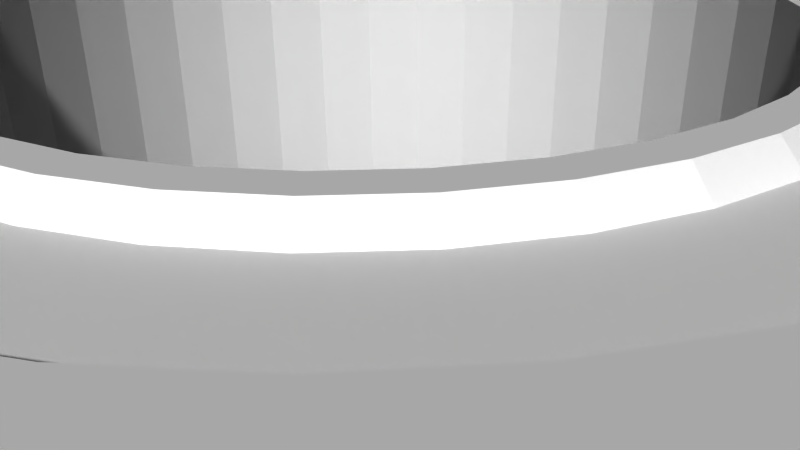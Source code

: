 # Source: 12146.blend  (saved by Blender 2.72.0; exported with 4.5.12 LTS)
import bpy
from mathutils import Matrix  # noqa: F401  (used for matrix-valued properties, if any)

bpy.ops.wm.read_factory_settings(use_empty=True)
scene = bpy.context.scene
scene.name = 'Scene'

# ---- collections
col_collection_1 = bpy.data.collections.new('Collection 1'); scene.collection.children.link(col_collection_1)

# ---- materials (node trees are filled in below, after node groups)
mat_material = bpy.data.materials.new('Material')
mat_material.alpha_threshold = 0.0
mat_material.use_transparent_shadow = False
mat_material.diffuse_color = (1.0, 1.0, 1.0, 1.0)
mat_material.specular_color = (0.902, 0.902, 0.902)
mat_material.roughness = 0.5

# ---- material node trees

# ---- world
world_world = bpy.data.worlds.new('World'); scene.world = world_world
world_world.color = (0.05088, 0.05088, 0.05088)
world_world.use_sun_shadow = False
world_world.sun_shadow_jitter_overblur = 0.0
world_world.cycles.sampling_method = 'MANUAL'
world_world.cycles.sample_map_resolution = 256

# ---- cameras
cam_camera = bpy.data.cameras.new('Camera')
cam_camera.clip_end = 100.0
cam_camera.lens = 35.0
cam_camera.sensor_width = 32.0
cam_camera.sensor_height = 18.0
cam_camera.ortho_scale = 7.314
cam_camera.dof.focus_distance = 0.0
cam_camera.dof.aperture_fstop = 128.0

# ---- meshes
me_rob_12146 = bpy.data.meshes.new('ROB-12146')
me_rob_12146.from_pydata([(-0.5833, -1.587, 7.598), (0.5833, -3.175, 7.598), (-0.5833, -3.175, 7.598), (-1.736, -3.175, 7.42), (-1.736, -1.587, 7.42), (-2.848, -3.175, 7.068), (-2.848, -1.587, 7.068), (-3.894, -3.175, 6.55), (-3.894, -1.587, 6.55), (-4.848, -3.175, 5.879), (-4.848, -1.587, 5.879), (-5.689, -3.175, 5.07), (-5.689, -1.587, 5.07), (-6.396, -3.175, 4.142), (-6.396, -1.587, 4.142), (-6.953, -3.175, 3.117), (-6.953, -1.587, 3.117), (-7.348, -3.175, 2.019), (-7.348, -1.587, 2.019), (-7.57, -3.175, 0.8739), (-7.57, -1.587, 0.8739), (-7.614, -3.175, -0.2919), (-7.614, -1.587, -0.2919), (-7.481, -3.175, -1.451), (-7.481, -1.587, -1.451), (-7.171, -3.175, -2.576), (-7.171, -1.587, -2.576), (-6.694, -3.175, -3.64), (-6.694, -1.587, -3.64), (-6.06, -3.175, -4.619), (-6.06, -1.587, -4.619), (-5.284, -3.175, -5.49), (-5.284, -1.587, -5.49), (-4.384, -3.175, -6.233), (-4.384, -1.587, -6.233), (-3.381, -3.175, -6.829), (-3.381, -1.587, -6.829), (-2.299, -3.175, -7.265), (-2.299, -1.587, -7.265), (-1.163, -3.175, -7.531), (-1.163, -1.587, -7.531), (0.0, -3.175, -7.62), (0.0, -1.587, -7.62), (1.163, -3.175, -7.531), (1.163, -1.587, -7.531), (2.299, -3.175, -7.265), (2.299, -1.587, -7.265), (3.381, -3.175, -6.829), (3.381, -1.587, -6.829), (4.384, -3.175, -6.233), (4.384, -1.587, -6.233), (5.284, -3.175, -5.49), (5.284, -1.587, -5.49), (6.06, -3.175, -4.619), (6.06, -1.587, -4.619), (6.694, -3.175, -3.64), (6.694, -1.587, -3.64), (7.171, -3.175, -2.576), (7.171, -1.587, -2.576), (7.481, -3.175, -1.451), (7.481, -1.587, -1.451), (7.614, -3.175, -0.2919), (7.614, -1.587, -0.2919), (7.57, -3.175, 0.8739), (7.57, -1.587, 0.8739), (7.348, -3.175, 2.019), (7.348, -1.587, 2.019), (6.953, -3.175, 3.117), (6.953, -1.587, 3.117), (6.396, -3.175, 4.142), (6.396, -1.587, 4.142), (5.689, -3.175, 5.07), (5.689, -1.587, 5.07), (4.848, -3.175, 5.879), (4.848, -1.587, 5.879), (3.894, -3.175, 6.55), (3.894, -1.587, 6.55), (2.848, -3.175, 7.068), (2.848, -1.587, 7.068), (1.736, -3.175, 7.42), (1.736, -1.587, 7.42), (0.5833, -1.587, 7.598), (16.76, 3.175, 10.43), (16.76, 3.175, 16.51), (14.93, 3.175, 10.41), (7.62, 3.175, 16.51), (14.69, 3.175, 10.35), (14.46, 3.175, 10.25), (-16.76, 3.175, -10.43), (-16.76, 3.175, -16.51), (-14.93, 3.175, -10.41), (-7.62, 3.175, -16.51), (-14.69, 3.175, -10.35), (-14.46, 3.175, -10.25), (-7.6, 3.175, -14.7), (-14.05, 3.175, -9.962), (-14.24, 3.175, -10.12), (3.444, 3.175, 7.151), (2.34, 3.175, 7.585), (-6.753, 3.175, 13.53), (1.183, 3.175, 7.849), (0.0, 3.175, 7.938), (-6.281, 3.175, -13.38), (-6.523, 3.175, -13.44), (-13.76, 3.175, -9.56), (-6.753, 3.175, -13.53), (-6.966, 3.175, -13.66), (16.76, 3.175, -10.43), (16.76, 3.175, -16.51), (14.93, 3.175, -10.41), (-16.76, 3.175, 10.43), (-16.76, 3.175, 16.51), (-14.93, 3.175, 10.41), (-13.61, 3.175, 9.088), (-7.155, 3.175, 13.83), (-6.966, 3.175, 13.66), (13.61, 3.175, 9.088), (6.523, 3.175, 13.44), (6.753, 3.175, 13.53), (-7.155, 3.175, -13.83), (-7.317, 3.175, -14.01), (-13.89, 3.175, -9.772), (-7.447, 3.175, -14.23), (-7.542, 3.175, -14.46), (6.966, 3.175, 13.66), (7.155, 3.175, 13.83), (13.67, 3.175, 9.33), (7.317, 3.175, 14.01), (13.76, 3.175, 9.56), (13.89, 3.175, 9.772), (7.447, 3.175, 14.23), (14.05, 3.175, 9.962), (7.542, 3.175, 14.46), (7.6, 3.175, 14.7), (14.24, 3.175, 10.12), (7.915, 3.175, 0.5932), (6.281, 3.175, 13.38), (14.69, 3.175, -10.35), (7.62, 3.175, -16.51), (14.46, 3.175, -10.25), (7.6, 3.175, -14.7), (-7.62, 3.175, 16.51), (-7.6, 3.175, 14.7), (-7.542, 3.175, 14.46), (-14.69, 3.175, 10.35), (-14.46, 3.175, 10.25), (4.471, 3.175, 6.558), (-6.523, 3.175, 13.44), (-6.281, 3.175, 13.38), (13.89, 3.175, -9.772), (14.05, 3.175, -9.962), (14.24, 3.175, -10.12), (-1.183, 3.175, 7.849), (-4.471, 3.175, -6.558), (-3.444, 3.175, -7.151), (-13.61, 3.175, -9.088), (-13.67, 3.175, 9.33), (-13.76, 3.175, 9.56), (-7.317, 3.175, 14.01), (-7.447, 3.175, 14.23), (7.542, 3.175, -14.46), (7.447, 3.175, -14.23), (13.76, 3.175, -9.56), (7.317, 3.175, -14.01), (13.67, 3.175, -9.33), (7.155, 3.175, -13.83), (13.61, 3.175, -9.088), (-2.34, 3.175, 7.585), (-3.444, 3.175, 7.151), (-4.471, 3.175, 6.558), (-5.399, 3.175, -5.819), (-13.89, 3.175, 9.772), (-14.05, 3.175, 9.962), (-14.24, 3.175, 10.12), (7.915, 3.175, -0.5932), (7.738, 3.175, 1.766), (7.389, 3.175, 2.9), (6.874, 3.175, 3.969), (6.206, 3.175, 4.949), (5.399, 3.175, 5.819), (6.966, 3.175, -13.66), (6.753, 3.175, -13.53), (6.523, 3.175, -13.44), (7.738, 3.175, -1.766), (-5.399, 3.175, 5.819), (-6.206, 3.175, 4.949), (-6.874, 3.175, 3.969), (-7.389, 3.175, 2.9), (-7.738, 3.175, 1.766), (-7.915, 3.175, 0.5932), (-7.915, 3.175, -0.5932), (-7.738, 3.175, -1.766), (-7.389, 3.175, -2.9), (-6.874, 3.175, -3.969), (-6.206, 3.175, -4.949), (-2.34, 3.175, -7.585), (-1.183, 3.175, -7.849), (6.281, 3.175, -13.38), (2.34, 3.175, -7.585), (3.444, 3.175, -7.151), (-6.033, 3.175, 13.36), (0.0, 3.175, -7.938), (1.183, 3.175, -7.849), (4.471, 3.175, -6.558), (5.399, 3.175, -5.819), (6.206, 3.175, -4.949), (-13.67, 3.175, -9.33), (6.874, 3.175, -3.969), (7.389, 3.175, -2.9), (16.76, -3.175, 10.43), (16.76, -3.175, 16.51), (-16.76, -3.175, -10.43), (-16.76, -3.175, -16.51), (-6.523, -3.175, 13.44), (-13.61, -3.175, 9.088), (14.24, -3.175, 10.12), (14.46, -3.175, 10.25), (7.62, -3.175, 16.51), (14.69, -3.175, 10.35), (14.93, -3.175, 10.41), (7.542, -3.175, 14.46), (7.447, -3.175, 14.23), (14.05, -3.175, 9.962), (7.6, -3.175, 14.7), (7.155, -3.175, 13.83), (6.966, -3.175, 13.66), (13.61, -3.175, -9.088), (13.61, -3.175, 9.088), (7.317, -3.175, 14.01), (16.76, -3.175, -10.43), (16.76, -3.175, -16.51), (14.93, -3.175, -10.41), (7.62, -3.175, -16.51), (-13.67, -3.175, -9.33), (-7.447, -3.175, -14.23), (-14.05, -3.175, -9.962), (-7.542, -3.175, -14.46), (-7.6, -3.175, -14.7), (-14.24, -3.175, -10.12), (-7.62, -3.175, -16.51), (-14.46, -3.175, -10.25), (-14.69, -3.175, -10.35), (-14.93, -3.175, -10.41), (-6.753, -3.175, 13.53), (-6.966, -3.175, 13.66), (-7.155, -3.175, 13.83), (-13.76, -3.175, -9.56), (-7.317, -3.175, -14.01), (-7.155, -3.175, -13.83), (13.67, -3.175, 9.33), (13.76, -3.175, 9.56), (13.89, -3.175, 9.772), (-13.89, -3.175, -9.772), (-7.542, -3.175, 14.46), (-7.6, -3.175, 14.7), (-16.76, -3.175, 16.51), (-7.62, -3.175, 16.51), (-6.966, -3.175, -13.66), (14.69, -3.175, -10.35), (14.46, -3.175, -10.25), (7.6, -3.175, -14.7), (-16.76, -3.175, 10.43), (-14.93, -3.175, 10.41), (-14.69, -3.175, 10.35), (-14.46, -3.175, 10.25), (-13.61, -3.175, -9.088), (14.24, -3.175, -10.12), (14.05, -3.175, -9.962), (7.542, -3.175, -14.46), (13.89, -3.175, -9.772), (7.447, -3.175, -14.23), (7.317, -3.175, -14.01), (13.76, -3.175, -9.56), (13.67, -3.175, -9.33), (-6.753, -3.175, -13.53), (-14.24, -3.175, 10.12), (-14.05, -3.175, 9.962), (-7.447, -3.175, 14.23), (-13.89, -3.175, 9.772), (-7.317, -3.175, 14.01), (-13.76, -3.175, 9.56), (-13.67, -3.175, 9.33), (6.523, -3.175, -13.44), (6.281, -3.175, -13.38), (6.753, -3.175, -13.53), (6.966, -3.175, -13.66), (7.155, -3.175, -13.83), (6.753, -3.175, 13.53), (6.523, -3.175, 13.44), (6.281, -3.175, 13.38), (-6.523, -3.175, -13.44), (-6.281, -3.175, -13.38), (-6.281, -3.175, 13.38), (16.76, -0.5839, -15.12), (16.76, -0.8547, -15.0), (16.76, 0.5839, -15.12), (16.76, 0.2962, -15.2), (16.76, 0.0, -15.22), (16.76, -0.2962, -15.2), (16.76, -1.101, -14.83), (16.76, -1.316, -14.63), (16.76, -1.492, -14.39), (16.76, -1.751, -13.54), (16.76, -1.738, -13.25), (16.76, -1.626, -14.12), (16.76, -1.713, -13.84), (16.76, 1.316, -14.63), (16.76, 1.101, -14.83), (16.76, 0.8547, -15.0), (16.76, -1.676, -12.96), (16.76, -1.565, -12.68), (16.76, -1.409, -12.43), (16.76, -1.213, -12.21), (16.76, -0.9814, -12.02), (16.76, -0.7219, -11.87), (16.76, 0.4416, -11.77), (16.76, 0.7219, -11.87), (16.76, 0.9814, -12.02), (16.76, -0.4416, -11.77), (16.76, -0.1486, -11.72), (16.76, 0.1486, -11.72), (16.76, 1.213, -12.21), (16.76, 1.409, -12.43), (16.76, 1.565, -12.68), (16.76, 1.676, -12.96), (16.76, 1.738, -13.25), (16.76, 1.751, -13.54), (16.76, 1.713, -13.84), (16.76, 1.626, -14.12), (16.76, 1.492, -14.39), (-16.76, -0.5839, -11.82), (-16.76, -0.8547, -11.94), (-16.76, 0.5839, -11.82), (-16.76, 0.2962, -11.74), (-16.76, 0.0, -11.72), (-16.76, -0.2962, -11.74), (-16.76, -1.101, -12.11), (-16.76, -1.316, -12.31), (-16.76, -1.492, -12.55), (-16.76, -1.751, -13.4), (-16.76, -1.738, -13.69), (-16.76, -1.626, -12.82), (-16.76, -1.713, -13.1), (-16.76, 1.316, -12.31), (-16.76, 1.101, -12.11), (-16.76, 0.8547, -11.94), (-16.76, -1.676, -13.98), (-16.76, -1.565, -14.26), (-16.76, -1.409, -14.51), (-16.76, -1.213, -14.74), (-16.76, -0.9814, -14.92), (-16.76, -0.7219, -15.07), (-16.76, 0.4416, -15.17), (-16.76, 0.7219, -15.07), (-16.76, 0.9814, -14.92), (-16.76, -0.4416, -15.17), (-16.76, -0.1486, -15.22), (-16.76, 0.1486, -15.22), (-16.76, 1.213, -14.74), (-16.76, 1.409, -14.51), (-16.76, 1.565, -14.26), (-16.76, 1.676, -13.98), (-16.76, 1.738, -13.69), (-16.76, 1.751, -13.4), (-16.76, 1.713, -13.1), (-16.76, 1.626, -12.82), (-16.76, 1.492, -12.55), (-16.76, -0.5839, 15.12), (-16.76, -0.8547, 15.0), (-16.76, 0.5839, 15.12), (-16.76, 0.2962, 15.2), (-16.76, 0.0, 15.22), (-16.76, -0.2962, 15.2), (-16.76, -1.101, 14.83), (-16.76, -1.316, 14.63), (-16.76, -1.492, 14.39), (-16.76, -1.751, 13.54), (-16.76, -1.738, 13.25), (-16.76, -1.626, 14.12), (-16.76, -1.713, 13.84), (-16.76, 1.316, 14.63), (-16.76, 1.101, 14.83), (-16.76, 0.8547, 15.0), (-16.76, -1.676, 12.96), (-16.76, -1.565, 12.68), (-16.76, -1.409, 12.43), (-16.76, -1.213, 12.21), (-16.76, -0.9814, 12.02), (-16.76, -0.7219, 11.87), (-16.76, 0.4416, 11.77), (-16.76, 0.7219, 11.87), (-16.76, 0.9814, 12.02), (-16.76, -0.4416, 11.77), (-16.76, -0.1486, 11.72), (-16.76, 0.1486, 11.72), (-16.76, 1.213, 12.21), (-16.76, 1.409, 12.43), (-16.76, 1.565, 12.68), (-16.76, 1.676, 12.96), (-16.76, 1.738, 13.25), (-16.76, 1.751, 13.54), (-16.76, 1.713, 13.84), (-16.76, 1.626, 14.12), (-16.76, 1.492, 14.39), (16.76, -0.5839, 11.82), (16.76, -0.8547, 11.94), (16.76, 0.5839, 11.82), (16.76, 0.2962, 11.74), (16.76, 0.0, 11.72), (16.76, -0.2962, 11.74), (16.76, -1.101, 12.11), (16.76, -1.316, 12.31), (16.76, -1.492, 12.55), (16.76, -1.751, 13.4), (16.76, -1.738, 13.69), (16.76, -1.626, 12.82), (16.76, -1.713, 13.1), (16.76, 1.316, 12.31), (16.76, 1.101, 12.11), (16.76, 0.8547, 11.94), (16.76, -1.676, 13.98), (16.76, -1.565, 14.26), (16.76, -1.409, 14.51), (16.76, -1.213, 14.74), (16.76, -0.9814, 14.92), (16.76, -0.7219, 15.07), (16.76, 0.4416, 15.17), (16.76, 0.7219, 15.07), (16.76, 0.9814, 14.92), (16.76, -0.4416, 15.17), (16.76, -0.1486, 15.22), (16.76, 0.1486, 15.22), (16.76, 1.213, 14.74), (16.76, 1.409, 14.51), (16.76, 1.565, 14.26), (16.76, 1.676, 13.98), (16.76, 1.738, 13.69), (16.76, 1.751, 13.4), (16.76, 1.713, 13.1), (16.76, 1.626, 12.82), (16.76, 1.492, 12.55), (-1.183, 3.172, 7.849), (0.0, 3.172, 7.938), (1.183, 3.172, 7.849), (2.34, 3.172, 7.585), (3.444, 3.172, 7.151), (4.471, 3.172, 6.558), (5.399, 3.172, 5.819), (6.206, 3.172, 4.949), (6.874, 3.172, 3.969), (7.389, 3.172, 2.9), (7.738, 3.172, 1.766), (7.915, 3.172, 0.5932), (7.915, 3.172, -0.5932), (7.738, 3.172, -1.766), (7.389, 3.172, -2.9), (6.874, 3.172, -3.969), (6.206, 3.172, -4.949), (5.399, 3.172, -5.819), (4.471, 3.172, -6.558), (3.444, 3.172, -7.151), (2.34, 3.172, -7.585), (1.183, 3.172, -7.849), (0.0, 3.172, -7.938), (-1.183, 3.172, -7.849), (-2.34, 3.172, -7.585), (-3.444, 3.172, -7.151), (-4.471, 3.172, -6.558), (-5.399, 3.172, -5.819), (-6.206, 3.172, -4.949), (-6.874, 3.172, -3.969), (-7.389, 3.172, -2.9), (-7.738, 3.172, -1.766), (-7.915, 3.172, -0.5932), (-7.915, 3.172, 0.5932), (-7.738, 3.172, 1.766), (-7.389, 3.172, 2.9), (-6.874, 3.172, 3.969), (-6.206, 3.172, 4.949), (-5.399, 3.172, 5.819), (-4.471, 3.172, 6.558), (-3.444, 3.172, 7.151), (-2.34, 3.172, 7.585), (5.696, 3.172, 3.932), (6.253, 3.172, 2.967), (6.648, 3.172, 1.926), (6.871, 3.172, 0.8343), (6.916, 3.172, -0.2787), (6.782, 3.172, -1.384), (6.472, 3.172, -2.454), (5.994, 3.172, -3.461), (5.361, 3.172, -4.377), (4.59, 3.172, -5.181), (3.699, 3.172, -5.85), (2.713, 3.172, -6.368), (1.656, 3.172, -6.72), (0.5569, 3.172, -6.899), (-6.253, 3.172, 2.967), (-5.696, 3.172, 3.932), (-4.992, 3.172, 4.795), (-4.158, 3.172, 5.533), (-3.217, 3.172, 6.129), (-2.192, 3.172, 6.565), (-1.11, 3.172, 6.832), (0.0, 3.172, 6.921), (1.11, 3.172, 6.832), (2.192, 3.172, 6.565), (3.217, 3.172, 6.129), (4.158, 3.172, 5.533), (4.992, 3.172, 4.795), (-0.5569, 3.172, -6.899), (-1.656, 3.172, -6.72), (-2.713, 3.172, -6.368), (-3.699, 3.172, -5.85), (-4.59, 3.172, -5.181), (-5.361, 3.172, -4.377), (-5.994, 3.172, -3.461), (-6.472, 3.172, -2.454), (-6.782, 3.172, -1.384), (-6.916, 3.172, -0.2787), (-6.871, 3.172, 0.8343), (-6.648, 3.172, 1.926), (6.916, -1.587, 0.2787), (6.782, -1.587, 1.384), (6.472, -1.587, 2.454), (5.994, -1.587, 3.461), (5.361, -1.587, 4.377), (4.59, -1.587, 5.181), (3.699, -1.587, 5.85), (2.713, -1.587, 6.368), (1.656, -1.587, 6.72), (0.5569, -1.587, 6.899), (-0.5569, -1.587, 6.899), (-1.656, -1.587, 6.72), (-2.713, -1.587, 6.368), (-3.699, -1.587, 5.85), (-4.59, -1.587, 5.181), (-5.361, -1.587, 4.377), (-5.994, -1.587, 3.461), (-6.472, -1.587, 2.454), (-6.782, -1.587, 1.384), (-6.916, -1.587, 0.2787), (-6.871, -1.587, -0.8343), (-6.648, -1.587, -1.926), (-6.253, -1.587, -2.967), (-5.696, -1.587, -3.932), (-4.992, -1.587, -4.795), (-4.158, -1.587, -5.533), (-3.217, -1.587, -6.129), (-2.192, -1.587, -6.565), (-1.11, -1.587, -6.832), (0.0, -1.587, -6.922), (1.11, -1.587, -6.832), (2.192, -1.587, -6.565), (3.217, -1.587, -6.129), (4.158, -1.587, -5.533), (4.992, -1.587, -4.795), (5.696, -1.587, -3.932), (6.253, -1.587, -2.967), (6.648, -1.587, -1.926), (6.871, -1.587, -0.8343), (-2.111, -1.333, -6.324), (-3.099, -1.333, -5.904), (-4.005, -1.333, -5.33), (-4.809, -1.333, -4.619), (-5.487, -1.333, -3.788), (-6.024, -1.333, -2.858), (-6.404, -1.333, -1.855), (-6.619, -1.333, -0.8037), (-6.662, -1.333, 0.2685), (-6.533, -1.333, 1.334), (-6.234, -1.333, 2.364), (-5.774, -1.333, 3.334), (-5.165, -1.333, 4.217), (-4.421, -1.333, 4.991), (-3.564, -1.333, 5.635), (-2.613, -1.333, 6.134), (-1.596, -1.333, 6.474), (-0.5365, -1.333, 6.646), (0.0, -1.333, 6.668), (0.5365, -1.333, 6.646), (1.596, -1.333, 6.474), (2.613, -1.333, 6.134), (3.564, -1.333, 5.635), (4.421, -1.333, 4.991), (5.165, -1.333, 4.217), (5.774, -1.333, 3.334), (6.234, -1.333, 2.364), (6.533, -1.333, 1.334), (6.662, -1.333, 0.2685), (6.619, -1.333, -0.8037), (6.404, -1.333, -1.855), (6.024, -1.333, -2.858), (5.487, -1.333, -3.788), (4.809, -1.333, -4.619), (4.005, -1.333, -5.33), (3.099, -1.333, -5.904), (2.111, -1.333, -6.324), (1.07, -1.333, -6.581), (0.0, -1.333, -6.668), (-1.07, -1.333, -6.581), (1.07, 2.918, 6.581), (2.111, 2.918, 6.324), (3.099, 2.918, 5.904), (4.005, 2.918, 5.33), (4.809, 2.918, 4.619), (5.487, 2.918, 3.788), (6.024, 2.918, 2.858), (6.404, 2.918, 1.855), (6.619, 2.918, 0.8037), (6.662, 2.918, -0.2685), (6.533, 2.918, -1.334), (6.234, 2.918, -2.364), (5.774, 2.918, -3.334), (5.165, 2.918, -4.217), (4.421, 2.918, -4.991), (3.564, 2.918, -5.635), (2.613, 2.918, -6.134), (1.596, 2.918, -6.474), (0.5365, 2.918, -6.646), (-0.5365, 2.918, -6.646), (-1.596, 2.918, -6.474), (-2.613, 2.918, -6.134), (-3.564, 2.918, -5.635), (-4.421, 2.918, -4.991), (-5.165, 2.918, -4.217), (-5.774, 2.918, -3.334), (-6.234, 2.918, -2.364), (-6.533, 2.918, -1.334), (-6.662, 2.918, -0.2685), (-6.619, 2.918, 0.8037), (-6.404, 2.918, 1.855), (-6.024, 2.918, 2.858), (-5.487, 2.918, 3.788), (-4.809, 2.918, 4.619), (-4.005, 2.918, 5.33), (-3.099, 2.918, 5.904), (-2.111, 2.918, 6.324), (-1.07, 2.918, 6.581), (0.0, 2.918, 6.668), (-2.165, -1.336, 6.306), (-1.097, -1.336, 6.577), (-3.173, -1.336, 5.864), (-4.095, -1.336, 5.262), (-4.905, -1.336, 4.516), (-5.582, -1.336, 3.647), (-6.106, -1.336, 2.678), (-6.463, -1.336, 1.637), (-6.645, -1.336, 0.5506), (-6.645, -1.336, -0.5506), (-6.463, -1.336, -1.637), (-6.106, -1.336, -2.678), (-5.582, -1.336, -3.647), (-4.905, -1.336, -4.516), (-4.095, -1.336, -5.262), (-3.173, -1.336, -5.864), (-2.165, -1.336, -6.306), (-1.097, -1.336, -6.577), (0.0, -1.336, -6.668), (1.097, -1.336, -6.577), (3.173, -1.336, -5.864), (2.165, -1.336, -6.306), (4.905, -1.336, -4.516), (4.095, -1.336, -5.262), (6.106, -1.336, -2.678), (5.582, -1.336, -3.647), (6.645, -1.336, -0.5506), (6.463, -1.336, -1.637), (6.463, -1.336, 1.637), (6.645, -1.336, 0.5506), (5.582, -1.336, 3.647), (6.106, -1.336, 2.678), (4.095, -1.336, 5.262), (4.905, -1.336, 4.516), (2.165, -1.336, 6.306), (3.173, -1.336, 5.864), (1.097, -1.336, 6.577), (0.0, -1.336, 6.668), (-0.4577, -1.336, -5.378), (0.4577, -1.336, -5.378), (1.36, -1.336, -5.223), (2.223, -1.336, -4.918), (3.022, -1.336, -4.472), (3.735, -1.336, -3.897), (4.34, -1.336, -3.21), (4.82, -1.336, -2.43), (5.161, -1.336, -1.581), (5.354, -1.336, -0.6856), (5.393, -1.336, 0.2291), (5.276, -1.336, 1.137), (5.008, -1.336, 2.012), (4.596, -1.336, 2.83), (4.052, -1.336, 3.566), (3.391, -1.336, 4.199), (2.632, -1.336, 4.712), (1.798, -1.336, 5.089), (0.9122, -1.336, 5.32), (0.0, -1.336, 5.398), (-0.9122, -1.336, 5.32), (-1.798, -1.336, 5.089), (-2.632, -1.336, 4.712), (-3.391, -1.336, 4.199), (-4.052, -1.336, 3.566), (-4.596, -1.336, 2.83), (-5.008, -1.336, 2.012), (-5.276, -1.336, 1.137), (-5.393, -1.336, 0.2291), (-5.354, -1.336, -0.6856), (-5.161, -1.336, -1.581), (-4.82, -1.336, -2.43), (-4.34, -1.336, -3.21), (-3.735, -1.336, -3.897), (-3.022, -1.336, -4.472), (-2.223, -1.336, -4.918), (-1.36, -1.336, -5.223), (0.0, 2.918, -5.398), (-0.9122, 2.918, -5.32), (-1.798, 2.918, -5.089), (-2.632, 2.918, -4.712), (-3.391, 2.918, -4.199), (-4.052, 2.918, -3.566), (-4.596, 2.918, -2.83), (-5.008, 2.918, -2.012), (-5.276, 2.918, -1.137), (-5.393, 2.918, -0.2291), (-5.354, 2.918, 0.6856), (-5.161, 2.918, 1.581), (-4.82, 2.918, 2.43), (-4.34, 2.918, 3.21), (-3.735, 2.918, 3.897), (-3.022, 2.918, 4.472), (-2.223, 2.918, 4.918), (-1.36, 2.918, 5.223), (-0.4577, 2.918, 5.378), (0.4577, 2.918, 5.378), (1.36, 2.918, 5.223), (2.223, 2.918, 4.918), (3.022, 2.918, 4.472), (3.735, 2.918, 3.897), (4.34, 2.918, 3.21), (4.82, 2.918, 2.43), (5.161, 2.918, 1.581), (5.354, 2.918, 0.6856), (5.393, 2.918, -0.2291), (5.276, 2.918, -1.137), (5.008, 2.918, -2.012), (4.596, 2.918, -2.83), (4.052, 2.918, -3.566), (3.391, 2.918, -4.199), (2.632, 2.918, -4.712), (1.798, 2.918, -5.089), (0.9122, 2.918, -5.32), (0.0, -1.333, 5.398), (0.9122, -1.333, 5.32), (1.798, -1.333, 5.089), (2.632, -1.333, 4.712), (3.391, -1.333, 4.199), (4.052, -1.333, 3.566), (4.596, -1.333, 2.83), (5.008, -1.333, 2.012), (5.276, -1.333, 1.137), (5.393, -1.333, 0.2291), (5.354, -1.333, -0.6856), (5.161, -1.333, -1.581), (4.82, -1.333, -2.43), (4.34, -1.333, -3.21), (3.735, -1.333, -3.897), (3.022, -1.333, -4.472), (2.223, -1.333, -4.918), (1.36, -1.333, -5.223), (0.4577, -1.333, -5.378), (-0.4577, -1.333, -5.378), (-1.36, -1.333, -5.223), (-2.223, -1.333, -4.918), (-3.022, -1.333, -4.472), (-3.735, -1.333, -3.897), (-4.34, -1.333, -3.21), (-4.82, -1.333, -2.43), (-5.161, -1.333, -1.581), (-5.354, -1.333, -0.6856), (-5.393, -1.333, 0.2291), (-5.276, -1.333, 1.137), (-5.008, -1.333, 2.012), (-4.596, -1.333, 2.83), (-4.052, -1.333, 3.566), (-3.391, -1.333, 4.199), (-2.632, -1.333, 4.712), (-1.798, -1.333, 5.089), (-0.9122, -1.333, 5.32), (2.992, 3.172, -3.705), (3.231, 3.172, -4.002), (2.323, 3.172, -4.158), (2.508, 3.172, -4.49), (1.587, 3.172, -4.49), (1.714, 3.172, -4.85), (0.8049, 3.172, -4.694), (0.8693, 3.172, -5.07), (0.0, 3.172, -4.763), (0.0, 3.172, -5.143), (-0.8049, 3.172, -4.694), (-0.8693, 3.172, -5.07), (-1.587, 3.172, -4.49), (-1.714, 3.172, -4.85), (-2.323, 3.172, -4.158), (-2.508, 3.172, -4.49), (-2.992, 3.172, -3.705), (-3.231, 3.172, -4.002), (-3.575, 3.172, -3.146), (-3.861, 3.172, -3.398), (-4.055, 3.172, -2.497), (-4.38, 3.172, -2.697), (-4.419, 3.172, -1.776), (-4.773, 3.172, -1.918), (-4.656, 3.172, -1.003), (-5.028, 3.172, -1.084), (-4.758, 3.172, -0.2021), (-5.139, 3.172, -0.2183), (-4.724, 3.172, 0.6049), (-5.102, 3.172, 0.6533), (-4.554, 3.172, 1.395), (-4.918, 3.172, 1.506), (-4.253, 3.172, 2.144), (-4.593, 3.172, 2.316), (-3.829, 3.172, 2.832), (-4.135, 3.172, 3.058), (-3.295, 3.172, 3.438), (-3.559, 3.172, 3.713), (-2.667, 3.172, 3.946), (-2.88, 3.172, 4.261), (-1.962, 3.172, 4.34), (-2.119, 3.172, 4.687), (-1.2, 3.172, 4.609), (-1.296, 3.172, 4.978), (-0.4039, 3.172, 4.745), (-0.4362, 3.172, 5.125), (0.4039, 3.172, 4.745), (0.4362, 3.172, 5.125), (1.2, 3.172, 4.609), (1.296, 3.172, 4.978), (1.962, 3.172, 4.34), (2.119, 3.172, 4.687), (2.667, 3.172, 3.946), (2.88, 3.172, 4.261), (3.295, 3.172, 3.438), (3.559, 3.172, 3.713), (3.829, 3.172, 2.832), (4.135, 3.172, 3.058), (4.253, 3.172, 2.144), (4.593, 3.172, 2.316), (4.554, 3.172, 1.395), (4.918, 3.172, 1.506), (4.724, 3.172, 0.6049), (5.102, 3.172, 0.6533), (4.758, 3.172, -0.2021), (5.139, 3.172, -0.2183), (4.656, 3.172, -1.003), (5.028, 3.172, -1.084), (4.419, 3.172, -1.776), (4.773, 3.172, -1.918), (4.055, 3.172, -2.497), (4.38, 3.172, -2.697), (3.575, 3.172, -3.146), (3.861, 3.172, -3.398), (-4.918, -1.587, -1.506), (-4.593, -1.587, -2.316), (-4.055, -1.587, -2.497), (0.8693, -1.587, 5.07), (1.2, -1.587, 4.609), (1.714, -1.587, 4.85), (1.962, -1.587, 4.34), (2.508, -1.587, 4.49), (2.667, -1.587, 3.946), (3.231, -1.587, 4.002), (3.295, -1.587, 3.438), (-3.575, -1.587, -3.146), (-4.135, -1.587, -3.058), (-2.992, -1.587, -3.705), (-3.559, -1.587, -3.713), (-2.323, -1.587, -4.158), (-2.88, -1.587, -4.261), (-1.587, -1.587, -4.49), (-2.119, -1.587, -4.687), (-0.8049, -1.587, -4.694), (-1.296, -1.587, -4.978), (0.0, -1.587, -4.763), (-0.4362, -1.587, -5.125), (0.8049, -1.587, -4.694), (0.4362, -1.587, -5.125), (1.587, -1.587, -4.49), (1.296, -1.587, -4.978), (2.323, -1.587, -4.158), (2.119, -1.587, -4.687), (2.992, -1.587, -3.705), (2.88, -1.587, -4.261), (3.575, -1.587, -3.146), (3.559, -1.587, -3.713), (4.055, -1.587, -2.497), (4.135, -1.587, -3.058), (4.419, -1.587, -1.776), (4.593, -1.587, -2.316), (4.656, -1.587, -1.003), (4.918, -1.587, -1.506), (4.758, -1.587, -0.2021), (5.102, -1.587, -0.6533), (4.724, -1.587, 0.6049), (5.139, -1.587, 0.2183), (4.554, -1.587, 1.395), (5.028, -1.587, 1.084), (4.253, -1.587, 2.144), (4.773, -1.587, 1.918), (3.829, -1.587, 2.832), (4.38, -1.587, 2.697), (3.861, -1.587, 3.398), (-4.419, -1.587, -1.776), (-4.656, -1.587, -1.003), (-5.102, -1.587, -0.6533), (-4.758, -1.587, -0.2021), (-5.139, -1.587, 0.2183), (-4.724, -1.587, 0.6049), (-5.028, -1.587, 1.084), (-4.554, -1.587, 1.395), (-4.773, -1.587, 1.918), (-4.253, -1.587, 2.144), (-4.38, -1.587, 2.697), (-3.829, -1.587, 2.832), (-3.861, -1.587, 3.398), (-3.295, -1.587, 3.438), (-3.231, -1.587, 4.002), (-2.667, -1.587, 3.946), (-2.508, -1.587, 4.49), (-1.962, -1.587, 4.34), (-1.714, -1.587, 4.85), (-1.2, -1.587, 4.609), (-0.8693, -1.587, 5.07), (-0.4039, -1.587, 4.745), (0.0, -1.587, 5.143), (0.4039, -1.587, 4.745), (-8.001, 0.0, 13.47), (-8.814, 0.4506, 14.75), (-8.814, 0.6596, 14.65), (-8.814, 0.2286, 14.8), (-8.814, 0.0, 14.82), (-8.814, 1.015, 14.36), (-8.814, 1.152, 14.18), (-8.814, 0.8497, 14.52), (-8.814, 1.322, 13.76), (-8.814, 1.351, 13.53), (-8.814, 1.255, 13.97), (-8.814, 1.293, 13.07), (-8.814, 1.208, 12.86), (-8.814, 1.342, 13.3), (-8.814, 0.9359, 12.49), (-8.814, 0.7574, 12.35), (-8.814, 1.087, 12.67), (-8.814, 0.3408, 12.16), (-8.814, 0.1147, 12.12), (-8.814, 0.5571, 12.24), (-8.814, -0.3408, 12.16), (-8.814, -0.5571, 12.24), (-8.814, -0.1147, 12.12), (-8.814, -0.9359, 12.49), (-8.814, -1.087, 12.67), (-8.814, -0.7574, 12.35), (-8.814, -1.293, 13.07), (-8.814, -1.342, 13.3), (-8.814, -1.208, 12.86), (-8.814, -1.322, 13.76), (-8.814, -1.255, 13.97), (-8.814, -1.351, 13.53), (-8.814, -1.015, 14.36), (-8.814, -0.8497, 14.52), (-8.814, -1.152, 14.18), (-8.814, -0.4506, 14.75), (-8.814, -0.2286, 14.8), (-8.814, -0.6596, 14.65), (-9.754, 0.0, 14.82), (-9.754, 0.2286, 14.8), (-9.754, 0.4506, 14.75), (-9.754, 0.6596, 14.65), (-9.754, 0.8497, 14.52), (-9.754, 1.015, 14.36), (-9.754, 1.152, 14.18), (-9.754, 1.255, 13.97), (-9.754, 1.322, 13.76), (-9.754, 1.351, 13.53), (-9.754, 1.342, 13.3), (-9.754, 1.293, 13.07), (-9.754, 1.208, 12.86), (-9.754, 1.087, 12.67), (-9.754, 0.9359, 12.49), (-9.754, 0.7574, 12.35), (-9.754, 0.5571, 12.24), (-9.754, 0.3408, 12.16), (-9.754, 0.1147, 12.12), (-9.754, -0.1147, 12.12), (-9.754, -0.3408, 12.16), (-9.754, -0.5571, 12.24), (-9.754, -0.7574, 12.35), (-9.754, -0.9359, 12.49), (-9.754, -1.087, 12.67), (-9.754, -1.208, 12.86), (-9.754, -1.293, 13.07), (-9.754, -1.342, 13.3), (-9.754, -1.351, 13.53), (-9.754, -1.322, 13.76), (-9.754, -1.255, 13.97), (-9.754, -1.152, 14.18), (-9.754, -1.015, 14.36), (-9.754, -0.8497, 14.52), (-9.754, -0.6596, 14.65), (-9.754, -0.4506, 14.75), (-9.754, -0.2286, 14.8), (-9.754, 1.626, 14.12), (-9.754, 1.713, 13.84), (-9.754, 1.751, 13.54), (-9.754, 1.738, 13.25), (-9.754, 1.676, 12.96), (-9.754, 1.565, 12.68), (-9.754, 1.409, 12.43), (-9.754, 1.213, 12.21), (-9.754, 0.9814, 12.02), (-9.754, 0.7219, 11.87), (-9.754, 0.4416, 11.77), (-9.754, 0.1486, 11.72), (-9.754, -0.1486, 11.72), (-9.754, -0.4416, 11.77), (-9.754, -0.7219, 11.87), (-9.754, -0.9814, 12.02), (-9.754, -1.213, 12.21), (-9.754, -1.409, 12.43), (-9.754, -1.565, 12.68), (-9.754, -1.676, 12.96), (-9.754, -1.738, 13.25), (-9.754, -1.751, 13.54), (-9.754, -1.713, 13.84), (-9.754, -1.626, 14.12), (-9.754, -1.492, 14.39), (-9.754, -1.316, 14.63), (-9.754, -1.101, 14.83), (-9.754, -0.8547, 15.0), (-9.754, -0.5839, 15.12), (-9.754, -0.2962, 15.2), (-9.754, 0.0, 15.22), (-9.754, 0.2962, 15.2), (-9.754, 0.5839, 15.12), (-9.754, 0.8547, 15.0), (-9.754, 1.101, 14.83), (-9.754, 1.316, 14.63), (-9.754, 1.492, 14.39), (-8.001, 0.0, -13.47), (-8.814, 0.4506, -12.2), (-8.814, 0.6596, -12.29), (-8.814, 0.2286, -12.14), (-8.814, 0.0, -12.12), (-8.814, 1.015, -12.58), (-8.814, 1.152, -12.76), (-8.814, 0.8497, -12.42), (-8.814, 1.322, -13.19), (-8.814, 1.351, -13.41), (-8.814, 1.255, -12.97), (-8.814, 1.293, -13.87), (-8.814, 1.208, -14.08), (-8.814, 1.342, -13.64), (-8.814, 0.9359, -14.45), (-8.814, 0.7574, -14.59), (-8.814, 1.087, -14.27), (-8.814, 0.3408, -14.78), (-8.814, 0.1147, -14.82), (-8.814, 0.5571, -14.7), (-8.814, -0.3408, -14.78), (-8.814, -0.5571, -14.7), (-8.814, -0.1147, -14.82), (-8.814, -0.9359, -14.45), (-8.814, -1.087, -14.27), (-8.814, -0.7574, -14.59), (-8.814, -1.293, -13.87), (-8.814, -1.342, -13.64), (-8.814, -1.208, -14.08), (-8.814, -1.322, -13.19), (-8.814, -1.255, -12.97), (-8.814, -1.351, -13.41), (-8.814, -1.015, -12.58), (-8.814, -0.8497, -12.42), (-8.814, -1.152, -12.76), (-8.814, -0.4506, -12.2), (-8.814, -0.2286, -12.14), (-8.814, -0.6596, -12.29), (-9.754, 0.0, -12.12), (-9.754, 0.2286, -12.14), (-9.754, 0.4506, -12.2), (-9.754, 0.6596, -12.29), (-9.754, 0.8497, -12.42), (-9.754, 1.015, -12.58), (-9.754, 1.152, -12.76), (-9.754, 1.255, -12.97), (-9.754, 1.322, -13.19), (-9.754, 1.351, -13.41), (-9.754, 1.342, -13.64), (-9.754, 1.293, -13.87), (-9.754, 1.208, -14.08), (-9.754, 1.087, -14.27), (-9.754, 0.9359, -14.45), (-9.754, 0.7574, -14.59), (-9.754, 0.5571, -14.7), (-9.754, 0.3408, -14.78), (-9.754, 0.1147, -14.82), (-9.754, -0.1147, -14.82), (-9.754, -0.3408, -14.78), (-9.754, -0.5571, -14.7), (-9.754, -0.7574, -14.59), (-9.754, -0.9359, -14.45), (-9.754, -1.087, -14.27), (-9.754, -1.208, -14.08), (-9.754, -1.293, -13.87), (-9.754, -1.342, -13.64), (-9.754, -1.351, -13.41), (-9.754, -1.322, -13.19), (-9.754, -1.255, -12.97), (-9.754, -1.152, -12.76), (-9.754, -1.015, -12.58), (-9.754, -0.8497, -12.42), (-9.754, -0.6596, -12.29), (-9.754, -0.4506, -12.2), (-9.754, -0.2286, -12.14), (-9.754, 1.626, -12.82), (-9.754, 1.713, -13.1), (-9.754, 1.751, -13.4), (-9.754, 1.738, -13.69), (-9.754, 1.676, -13.98), (-9.754, 1.565, -14.26), (-9.754, 1.409, -14.51), (-9.754, 1.213, -14.74), (-9.754, 0.9814, -14.92), (-9.754, 0.7219, -15.07), (-9.754, 0.4416, -15.17), (-9.754, 0.1486, -15.22), (-9.754, -0.1486, -15.22), (-9.754, -0.4416, -15.17), (-9.754, -0.7219, -15.07), (-9.754, -0.9814, -14.92), (-9.754, -1.213, -14.74), (-9.754, -1.409, -14.51), (-9.754, -1.565, -14.26), (-9.754, -1.676, -13.98), (-9.754, -1.738, -13.69), (-9.754, -1.751, -13.4), (-9.754, -1.713, -13.1), (-9.754, -1.626, -12.82), (-9.754, -1.492, -12.55), (-9.754, -1.316, -12.31), (-9.754, -1.101, -12.11), (-9.754, -0.8547, -11.94), (-9.754, -0.5839, -11.82), (-9.754, -0.2962, -11.74), (-9.754, 0.0, -11.72), (-9.754, 0.2962, -11.74), (-9.754, 0.5839, -11.82), (-9.754, 0.8547, -11.94), (-9.754, 1.101, -12.11), (-9.754, 1.316, -12.31), (-9.754, 1.492, -12.55), (8.001, 0.0, 13.47), (8.814, 0.4506, 12.2), (8.814, 0.6596, 12.29), (8.814, 0.2286, 12.14), (8.814, 0.0, 12.12), (8.814, 1.015, 12.58), (8.814, 1.152, 12.76), (8.814, 0.8497, 12.42), (8.814, 1.322, 13.19), (8.814, 1.351, 13.41), (8.814, 1.255, 12.97), (8.814, 1.293, 13.87), (8.814, 1.208, 14.08), (8.814, 1.342, 13.64), (8.814, 0.9359, 14.45), (8.814, 0.7574, 14.59), (8.814, 1.087, 14.27), (8.814, 0.3408, 14.78), (8.814, 0.1147, 14.82), (8.814, 0.5571, 14.7), (8.814, -0.3408, 14.78), (8.814, -0.5571, 14.7), (8.814, -0.1147, 14.82), (8.814, -0.9359, 14.45), (8.814, -1.087, 14.27), (8.814, -0.7574, 14.59), (8.814, -1.293, 13.87), (8.814, -1.342, 13.64), (8.814, -1.208, 14.08), (8.814, -1.322, 13.19), (8.814, -1.255, 12.97), (8.814, -1.351, 13.41), (8.814, -1.015, 12.58), (8.814, -0.8497, 12.42), (8.814, -1.152, 12.76), (8.814, -0.4506, 12.2), (8.814, -0.2286, 12.14), (8.814, -0.6596, 12.29), (9.754, 0.0, 12.12), (9.754, 0.2286, 12.14), (9.754, 0.4506, 12.2), (9.754, 0.6596, 12.29), (9.754, 0.8497, 12.42), (9.754, 1.015, 12.58), (9.754, 1.152, 12.76), (9.754, 1.255, 12.97), (9.754, 1.322, 13.19), (9.754, 1.351, 13.41), (9.754, 1.342, 13.64), (9.754, 1.293, 13.87), (9.754, 1.208, 14.08), (9.754, 1.087, 14.27), (9.754, 0.9359, 14.45), (9.754, 0.7574, 14.59), (9.754, 0.5571, 14.7), (9.754, 0.3408, 14.78), (9.754, 0.1147, 14.82), (9.754, -0.1147, 14.82), (9.754, -0.3408, 14.78), (9.754, -0.5571, 14.7), (9.754, -0.7574, 14.59), (9.754, -0.9359, 14.45), (9.754, -1.087, 14.27), (9.754, -1.208, 14.08), (9.754, -1.293, 13.87), (9.754, -1.342, 13.64), (9.754, -1.351, 13.41), (9.754, -1.322, 13.19), (9.754, -1.255, 12.97), (9.754, -1.152, 12.76), (9.754, -1.015, 12.58), (9.754, -0.8497, 12.42), (9.754, -0.6596, 12.29), (9.754, -0.4506, 12.2), (9.754, -0.2286, 12.14), (9.754, 1.626, 12.82), (9.754, 1.713, 13.1), (9.754, 1.751, 13.4), (9.754, 1.738, 13.69), (9.754, 1.676, 13.98), (9.754, 1.565, 14.26), (9.754, 1.409, 14.51), (9.754, 1.213, 14.74), (9.754, 0.9814, 14.92), (9.754, 0.7219, 15.07), (9.754, 0.4416, 15.17), (9.754, 0.1486, 15.22), (9.754, -0.1486, 15.22), (9.754, -0.4416, 15.17), (9.754, -0.7219, 15.07), (9.754, -0.9814, 14.92), (9.754, -1.213, 14.74), (9.754, -1.409, 14.51), (9.754, -1.565, 14.26), (9.754, -1.676, 13.98), (9.754, -1.738, 13.69), (9.754, -1.751, 13.4), (9.754, -1.713, 13.1), (9.754, -1.626, 12.82), (9.754, -1.492, 12.55), (9.754, -1.316, 12.31), (9.754, -1.101, 12.11), (9.754, -0.8547, 11.94), (9.754, -0.5839, 11.82), (9.754, -0.2962, 11.74), (9.754, 0.0, 11.72), (9.754, 0.2962, 11.74), (9.754, 0.5839, 11.82), (9.754, 0.8547, 11.94), (9.754, 1.101, 12.11), (9.754, 1.316, 12.31), (9.754, 1.492, 12.55), (8.001, 0.0, -13.47), (8.814, 0.4506, -14.75), (8.814, 0.6596, -14.65), (8.814, 0.2286, -14.8), (8.814, 0.0, -14.82), (8.814, 1.015, -14.36), (8.814, 1.152, -14.18), (8.814, 0.8497, -14.52), (8.814, 1.322, -13.76), (8.814, 1.351, -13.53), (8.814, 1.255, -13.97), (8.814, 1.293, -13.07), (8.814, 1.208, -12.86), (8.814, 1.342, -13.3), (8.814, 0.9359, -12.49), (8.814, 0.7574, -12.35), (8.814, 1.087, -12.67), (8.814, 0.3408, -12.16), (8.814, 0.1147, -12.12), (8.814, 0.5571, -12.24), (8.814, -0.3408, -12.16), (8.814, -0.5571, -12.24), (8.814, -0.1147, -12.12), (8.814, -0.9359, -12.49), (8.814, -1.087, -12.67), (8.814, -0.7574, -12.35), (8.814, -1.293, -13.07), (8.814, -1.342, -13.3), (8.814, -1.208, -12.86), (8.814, -1.322, -13.76), (8.814, -1.255, -13.97), (8.814, -1.351, -13.53), (8.814, -1.015, -14.36), (8.814, -0.8497, -14.52), (8.814, -1.152, -14.18), (8.814, -0.4506, -14.75), (8.814, -0.2286, -14.8), (8.814, -0.6596, -14.65), (9.754, 0.0, -14.82), (9.754, 0.2286, -14.8), (9.754, 0.4506, -14.75), (9.754, 0.6596, -14.65), (9.754, 0.8497, -14.52), (9.754, 1.015, -14.36), (9.754, 1.152, -14.18), (9.754, 1.255, -13.97), (9.754, 1.322, -13.76), (9.754, 1.351, -13.53), (9.754, 1.342, -13.3), (9.754, 1.293, -13.07), (9.754, 1.208, -12.86), (9.754, 1.087, -12.67), (9.754, 0.9359, -12.49), (9.754, 0.7574, -12.35), (9.754, 0.5571, -12.24), (9.754, 0.3408, -12.16), (9.754, 0.1147, -12.12), (9.754, -0.1147, -12.12), (9.754, -0.3408, -12.16), (9.754, -0.5571, -12.24), (9.754, -0.7574, -12.35), (9.754, -0.9359, -12.49), (9.754, -1.087, -12.67), (9.754, -1.208, -12.86), (9.754, -1.293, -13.07), (9.754, -1.342, -13.3), (9.754, -1.351, -13.53), (9.754, -1.322, -13.76), (9.754, -1.255, -13.97), (9.754, -1.152, -14.18), (9.754, -1.015, -14.36), (9.754, -0.8497, -14.52), (9.754, -0.6596, -14.65), (9.754, -0.4506, -14.75), (9.754, -0.2286, -14.8), (9.754, 1.626, -14.12), (9.754, 1.713, -13.84), (9.754, 1.751, -13.54), (9.754, 1.738, -13.25), (9.754, 1.676, -12.96), (9.754, 1.565, -12.68), (9.754, 1.409, -12.43), (9.754, 1.213, -12.21), (9.754, 0.9814, -12.02), (9.754, 0.7219, -11.87), (9.754, 0.4416, -11.77), (9.754, 0.1486, -11.72), (9.754, -0.1486, -11.72), (9.754, -0.4416, -11.77), (9.754, -0.7219, -11.87), (9.754, -0.9814, -12.02), (9.754, -1.213, -12.21), (9.754, -1.409, -12.43), (9.754, -1.565, -12.68), (9.754, -1.676, -12.96), (9.754, -1.738, -13.25), (9.754, -1.751, -13.54), (9.754, -1.713, -13.84), (9.754, -1.626, -14.12), (9.754, -1.492, -14.39), (9.754, -1.316, -14.63), (9.754, -1.101, -14.83), (9.754, -0.8547, -15.0), (9.754, -0.5839, -15.12), (9.754, -0.2962, -15.2), (9.754, 0.0, -15.22), (9.754, 0.2962, -15.2), (9.754, 0.5839, -15.12), (9.754, 0.8547, -15.0), (9.754, 1.101, -14.83), (9.754, 1.316, -14.63), (9.754, 1.492, -14.39)], [], [(405, 1263, 1262, 410), (998, 960, 962, 997), (53, 54, 52, 51), (410, 1262, 1261, 411), (385, 1029, 1028, 386), (1218, 1183, 1179, 1217), (1119, 1081, 1083, 1118), (189, 474, 473, 190), (276, 172, 171, 278), (141, 256, 254, 142), (11, 12, 10, 9), (227, 226, 166, 116), (1085, 1123, 1087, 1053), (219, 84, 82, 209), (992, 954, 956, 991), (994, 959, 955, 993), (309, 1367, 1366, 310), (977, 938, 940, 976), (1090, 1051, 1050, 1089), (764, 685, 686, 763), (271, 163, 161, 270), (873, 843, 845, 910), (1337, 1299, 1301, 1336), (890, 791, 793, 888), (379, 1034, 1033, 376), (1009, 974, 970, 1008), (932, 831, 833, 934), (1221, 1186, 1182, 1220), (880, 801, 803, 878), (183, 454, 453, 174), (572, 645, 573), (295, 1380, 1379, 296), (577, 576, 640), (1153, 335, 334, 1154), (930, 829, 831, 932), (982, 947, 943, 981), (355, 1137, 1136, 356), (98, 100, 99, 147, 148, 200, 146, 97), (887, 885, 771, 770), (330, 1152, 1151, 331), (1102, 1064, 1063, 1101), (133, 223, 217, 85), (47, 48, 46, 45), (569, 648, 570), (441, 152, 101, 442), (1335, 1297, 1296, 1334), (262, 112, 144, 263), (409, 1265, 1264, 404), (1205, 1167, 1166, 1204), (395, 1019, 1018, 396), (1235, 1197, 1196, 1234), (1210, 1172, 1174, 1209), (9, 10, 8, 7), (1336, 1301, 1297, 1335), (420, 1255, 1254, 421), (361, 1128, 1127, 362), (342, 1146, 1145, 339), (1197, 1235, 1199, 1165), (1315, 1280, 1275, 1314), (1340, 1302, 1304, 1339), (108, 230, 232, 138), (265, 214, 113, 155), (235, 95, 96, 238), (1207, 1169, 1171, 1206), (1338, 1300, 1299, 1337), (367, 1040, 1039, 368), (353, 1133, 1132, 354), (486, 487, 610, 609), (1118, 1083, 1079, 1117), (871, 841, 843, 873), (876, 805, 807, 874), (908, 847, 849, 906), (761, 688, 689, 760), (1094, 1059, 1055, 1093), (45, 46, 44, 43), (808, 806, 719, 720), (317, 1356, 1355, 321), (274, 290, 291, 49, 47, 45, 43, 257), (438, 1237, 1236, 439), (440, 1272, 1271, 417), (31, 32, 30, 29), (1096, 1058, 1057, 1095), (362, 1127, 1126, 363), (386, 1028, 1027, 387), (909, 907, 760, 759), (296, 1379, 1378, 297), (220, 132, 130, 221), (1333, 1298, 1294, 1332), (426, 1246, 1245, 427), (835, 936, 934, 833), (1007, 969, 971, 1006), (311, 1365, 1364, 312), (192, 471, 470, 193), (223, 133, 132, 220), (191, 472, 471, 192), (874, 807, 809, 865), (1110, 1072, 1074, 1109), (766, 683, 684, 765), (760, 689, 690, 759), (1117, 1079, 1078, 1116), (915, 917, 780, 779), (202, 462, 461, 198), (1089, 1050, 1052, 1088), (986, 948, 950, 985), (1213, 1175, 1177, 1212), (351, 1138, 1137, 355), (380, 1047, 1046, 381), (288, 117, 136, 289), (576, 534, 535, 575), (313, 1363, 1362, 314), (1346, 1308, 1310, 1345), (1330, 1295, 1291, 1329), (888, 793, 795, 886), (1232, 1194, 1193, 1231), (143, 159, 158, 114, 115, 99, 100, 101, 152, 167, 168, 169, 184, 185, 186, 187, 188, 189, 190, 191, 192, 193, 194, 170, 153, 154, 195, 196, 201, 202, 198, 199, 203, 204, 205, 207, 208, 183, 174, 135, 175, 176, 177, 178, 179, 146, 200, 136, 117, 118, 124, 125, 127, 130, 132, 133, 85, 83, 82, 84, 86, 87, 134, 131, 129, 128, 126, 116, 166, 164, 162, 149, 150, 151, 139, 137, 109, 107, 108, 138, 140, 160, 161, 163, 165, 180, 181, 182, 197, 102, 103, 105, 106, 119, 120, 122, 123, 94, 91, 89, 88, 90, 92, 93, 96, 95, 121, 104, 206, 155, 113, 156, 157, 171, 172, 173, 145, 144, 112, 110, 111, 141, 142), (588, 669, 589), (246, 104, 121, 252), (402, 1012, 1048, 403), (111, 255, 256, 141), (1112, 1077, 1073, 1111), (1100, 1065, 1061, 1099), (262, 261, 110, 112), (767, 682, 683, 766), (599, 600, 550, 551), (513, 514, 624, 623), (338, 341, 342, 339, 340, 212, 211, 88, 366, 343, 344, 345, 332, 333, 334, 335, 330, 331, 336, 337), (1095, 1057, 1059, 1094), (863, 915, 779, 778), (315, 1358, 1357, 316), (1006, 971, 967, 1005), (348, 1141, 1140, 349), (1092, 1054, 1056, 1091), (445, 508, 507, 506, 444), (771, 678, 679, 770), (432, 1243, 1242, 433), (7, 8, 6, 5), (1219, 1181, 1183, 1218), (1347, 1309, 1308, 1346), (1316, 1278, 1280, 1315), (322, 1354, 1353, 323), (390, 1021, 1020, 391), (590, 667, 591), (279, 158, 159, 277), (98, 444, 443, 100), (25, 26, 24, 23), (1319, 1281, 1283, 1318), (307, 1382, 1381, 308), (238, 96, 93, 240), (563, 564, 546, 547), (354, 1132, 1131, 358), (341, 1147, 1146, 342), (1215, 1180, 1176, 1214), (110, 261, 385, 386, 387, 388, 392, 393, 394, 389, 390, 391, 395, 396, 397, 398, 399, 400, 401, 402, 403, 111), (370, 1043, 1042, 371), (783, 703, 704, 782), (840, 838, 735, 736), (875, 864, 777, 776), (1318, 1283, 1279, 1317), (394, 1023, 1022, 389), (225, 124, 118, 287), (337, 1149, 1148, 338), (762, 687, 688, 761), (240, 93, 92, 241), (776, 710, 711, 775), (1265, 409, 408, 1266), (329, 1384, 1383, 306), (1233, 1198, 1194, 1232), (169, 480, 479, 184), (1323, 1285, 1284, 1322), (1217, 1179, 1178, 1216), (507, 508, 604, 603), (1001, 963, 965, 1000), (592, 593, 557, 558), (1091, 1056, 1051, 1090), (500, 501, 636, 635), (356, 1136, 1135, 357), (430, 1248, 1247, 431), (1327, 1292, 1288, 1326), (988, 953, 949, 987), (1345, 1310, 1306, 1344), (243, 99, 115, 244), (413, 414, 420, 421, 422, 423, 424, 425, 429, 430, 431, 426, 427, 428, 432, 433, 434, 435, 436, 437, 82, 83, 210, 209, 412, 415, 416), (263, 144, 145, 264), (49, 50, 48, 47), (985, 950, 946, 984), (794, 792, 749, 750), (898, 857, 859, 896), (357, 1135, 1134, 352), (188, 475, 474, 189), (51, 52, 50, 49), (404, 1264, 1263, 405), (259, 139, 151, 266), (153, 467, 466, 154), (369, 1044, 1043, 370), (352, 1134, 1133, 353), (1312, 1276, 1277, 1311), (392, 1025, 1024, 393), (1123, 1085, 1084, 1122), (838, 836, 734, 735), (1104, 1066, 1068, 1103), (434, 1241, 1240, 435), (378, 1035, 1034, 379), (987, 949, 948, 986), (321, 1355, 1354, 322), (218, 86, 84, 219), (1317, 1279, 1278, 1316), (1222, 1184, 1186, 1221), (787, 699, 700, 786), (423, 1252, 1251, 424), (389, 1022, 1021, 390), (207, 456, 455, 208), (368, 1039, 1038, 373), (433, 1242, 1241, 434), (495, 496, 619, 618), (228, 127, 125, 224), (63, 64, 62, 61), (77, 78, 76, 75), (598, 599, 551, 552), (979, 944, 939, 978), (193, 470, 469, 194), (403, 1048, 1047, 380), (282, 182, 181, 284), (448, 449, 450, 451, 452, 453, 454, 455, 456, 457, 458, 459, 460, 461, 462, 463, 464, 465, 466, 467, 468, 469, 470, 471, 472, 473, 474, 475, 476, 477, 478, 479, 480, 481, 482, 441, 442, 443, 444, 506, 505, 504, 503, 502, 501, 500, 499, 498, 497, 521, 520, 519, 518, 517, 516, 515, 514, 513, 512, 511, 510, 496, 495, 494, 493, 492, 491, 490, 489, 488, 487, 486, 485, 484, 483, 509, 508, 445, 446, 447), (1228, 1190, 1192, 1227), (1234, 1196, 1198, 1233), (252, 121, 95, 235), (241, 92, 90, 242), (294, 1375, 1374, 299), (1114, 1076, 1075, 1113), (290, 103, 102, 291), (109, 231, 229, 107), (1313, 1274, 1276, 1312), (59, 60, 58, 57), (782, 704, 705, 781), (326, 1350, 1349, 327), (364, 1125, 1124, 365), (300, 1373, 1372, 301), (546, 545, 544, 543, 542, 541, 540, 539, 538, 537, 536, 535, 534, 533, 532, 531, 530, 529, 528, 527, 526, 525, 524, 523, 522, 560, 559, 558, 557, 556, 555, 554, 553, 552, 551, 42, 44, 46, 48, 50, 52, 54, 56, 58, 60, 62, 64, 66, 68, 70, 72, 74, 76, 78, 80, 81, 0, 4, 6, 8, 10, 12, 14, 16, 18, 20, 22, 24, 26, 28, 30, 32, 34, 36, 549, 548, 547), (584, 673, 585), (786, 700, 701, 785), (343, 1159, 1158, 344), (97, 445, 444, 98), (198, 461, 460, 199), (224, 125, 124, 225), (287, 118, 117, 288), (1099, 1061, 1060, 1098), (277, 159, 143, 253), (318, 1361, 1360, 319), (1202, 1163, 1162, 1201), (550, 549, 36, 38, 40, 42, 551), (349, 1140, 1139, 350), (41, 42, 40, 39), (780, 706, 707, 779), (242, 90, 88, 211), (324, 1352, 1351, 325), (567, 543, 544, 566), (552, 553, 597, 598), (864, 863, 778, 777), (792, 790, 748, 749), (382, 369, 370, 371, 372, 367, 368, 373, 374, 375, 378, 379, 376, 377, 383, 384, 385, 261, 255, 111, 403, 380, 381), (903, 901, 763, 762), (919, 921, 782, 781), (862, 860, 746, 747), (588, 523, 524, 587), (812, 810, 721, 722), (800, 798, 715, 716), (483, 484, 607, 606), (790, 862, 747, 748), (563, 654, 564), (537, 538, 572, 573), (499, 500, 635, 634), (824, 822, 727, 728), (889, 887, 770, 769), (485, 486, 609, 608), (555, 556, 594, 595), (844, 842, 737, 738), (834, 832, 732, 733), (496, 510, 620, 619), (510, 511, 621, 620), (584, 585, 526, 527), (927, 929, 786, 785), (868, 870, 755, 754), (580, 581, 530, 531), (563, 547, 548, 562), (589, 590, 560, 522), (594, 556, 557, 593), (935, 866, 753, 752), (501, 502, 637, 636), (842, 840, 736, 737), (581, 582, 529, 530), (899, 897, 765, 764), (802, 800, 716, 717), (362, 363, 364, 365, 366, 88, 89, 212, 340, 346, 347, 348, 349, 350, 351, 355, 356, 357, 352, 353, 354, 358, 359, 360, 361), (296, 297, 298, 293, 294, 299, 300, 301, 304, 305, 302, 230, 108, 329, 306, 307, 308, 295), (493, 494, 617, 616), (846, 844, 738, 739), (929, 931, 787, 786), (107, 229, 230, 302, 303, 309, 310, 311, 312, 313, 314, 318, 319, 320, 315, 316, 317, 321, 322, 323, 324, 325, 326, 327, 328, 329, 108), (504, 505, 601, 639), (569, 570, 540, 541), (870, 872, 756, 755), (588, 589, 522, 523), (516, 517, 627, 626), (520, 521, 631, 630), (491, 492, 615, 614), (575, 535, 536, 574), (577, 641, 578), (569, 541, 542, 568), (533, 534, 576, 577), (598, 597, 659), (514, 515, 625, 624), (600, 657, 561), (583, 584, 527, 528), (830, 828, 730, 731), (816, 814, 723, 724), (590, 591, 559, 560), (848, 846, 739, 740), (502, 503, 638, 637), (826, 824, 728, 729), (498, 499, 634, 633), (850, 848, 740, 741), (931, 933, 788, 787), (506, 507, 603, 602), (570, 571, 539, 540), (582, 675, 583), (569, 568, 649), (905, 903, 762, 761), (836, 834, 733, 734), (509, 483, 606, 605), (554, 555, 595, 596), (581, 580, 676), (921, 923, 783, 782), (572, 538, 539, 571), (897, 895, 766, 765), (490, 491, 614, 613), (640, 641, 577), (570, 647, 571), (640, 576, 642), (642, 575, 643), (643, 574, 644), (644, 573, 645), (645, 572, 646), (646, 571, 647), (647, 570, 648), (648, 569, 649), (590, 589, 666), (649, 568, 650), (572, 571, 646), (650, 567, 651), (508, 509, 605, 604), (651, 566, 652), (652, 565, 653), (653, 564, 654), (594, 663, 595), (654, 563, 655), (923, 925, 784, 783), (655, 562, 656), (578, 579, 580, 531, 532), (561, 657, 656), (657, 600, 599), (657, 599, 658), (658, 599, 598), (658, 598, 659), (596, 660, 661), (600, 561, 549, 550), (659, 597, 661), (872, 912, 757, 756), (594, 662, 663), (489, 490, 613, 612), (660, 595, 663), (592, 664, 665), (564, 653, 565), (662, 593, 665), (594, 593, 662), (590, 666, 667), (664, 591, 667), (588, 668, 669), (666, 589, 669), (586, 670, 671), (881, 879, 774, 773), (668, 587, 671), (584, 672, 673), (670, 585, 673), (515, 516, 626, 625), (582, 674, 675), (575, 574, 643), (672, 583, 675), (901, 899, 764, 763), (581, 676, 674), (676, 580, 579), (676, 579, 677), (677, 579, 578), (677, 578, 641), (885, 883, 772, 771), (1208, 1170, 1169, 1207), (753, 696, 697, 752), (435, 1240, 1239, 436), (152, 441, 482, 167), (373, 1038, 1037, 374), (785, 701, 702, 784), (1011, 973, 972, 1010), (213, 147, 99, 243), (1321, 1286, 1282, 1320), (73, 74, 72, 71), (1008, 970, 969, 1007), (701, 700, 699, 698, 697, 696, 695, 694, 693, 692, 691, 690, 689, 688, 687, 686, 685, 684, 665, 664, 667, 666, 669, 668, 671, 670, 673, 672, 675, 674, 676, 677, 641, 640, 642, 643, 644, 702), (185, 478, 477, 186), (303, 1368, 1367, 309), (397, 1017, 1016, 398), (365, 1124, 1160, 366), (366, 1160, 1159, 343), (920, 819, 821, 922), (1097, 1062, 1058, 1096), (1377, 298, 297, 1378), (319, 1360, 1359, 320), (221, 130, 127, 228), (592, 665, 593), (418, 1270, 1269, 419), (623, 624, 719, 718, 622), (995, 957, 959, 994), (573, 574, 536, 537), (784, 702, 703, 783), (755, 694, 695, 754), (268, 160, 140, 260), (1324, 1289, 1285, 1323), (154, 466, 465, 195), (567, 566, 651), (1116, 1078, 1080, 1115), (265, 155, 206, 233), (422, 1253, 1252, 423), (882, 799, 801, 880), (1, 81, 80, 79), (1220, 1182, 1181, 1219), (759, 690, 691, 758), (772, 714, 678, 771), (773, 713, 714, 772), (100, 443, 442, 101), (1223, 1185, 1184, 1222), (381, 1046, 1045, 382), (1088, 1052, 1053, 1087), (1226, 1188, 1187, 1225), (375, 1036, 1035, 378), (350, 1139, 1138, 351), (253, 143, 142, 254), (233, 206, 104, 246), (3, 4, 0, 2), (407, 1267, 1266, 408), (1121, 1086, 1082, 1120), (135, 452, 451, 175), (1331, 1293, 1295, 1330), (299, 1374, 1373, 300), (1229, 1191, 1190, 1228), (801, 799, 797, 798, 800, 802, 804, 803), (861, 859, 857, 855, 853, 851, 849, 847, 845, 843, 841, 839, 837, 835, 833, 831, 829, 827, 825, 823, 821, 819, 817, 815, 813, 811, 809, 807, 805, 803, 804, 806, 808, 810, 812, 814, 816, 818, 820, 822, 824, 826, 828, 830, 832, 834, 836, 838, 840, 842, 844, 846, 848, 850, 852, 854, 856, 858, 860, 862, 790, 792, 794, 796, 798, 797, 795, 793, 791, 789), (984, 946, 945, 983), (195, 465, 464, 196), (401, 1013, 1012, 402), (21, 22, 20, 19), (770, 679, 680, 769), (1329, 1291, 1290, 1328), (1108, 1070, 1069, 1107), (23, 24, 22, 21), (208, 455, 454, 183), (864, 874, 865, 913, 863), (1227, 1192, 1188, 1226), (205, 457, 456, 207), (1212, 1177, 1173, 1211), (283, 197, 182, 282), (1002, 964, 963, 1001), (67, 68, 66, 65), (372, 1041, 1040, 367), (1004, 966, 968, 1003), (983, 945, 947, 982), (85, 217, 210, 83), (427, 1245, 1244, 428), (727, 726, 725, 724, 723, 722, 721, 720, 719, 624, 625, 626, 627, 628, 629, 630, 631, 632, 633, 634, 635, 636, 637, 638, 639, 601, 602, 603, 604, 605, 606, 607, 608, 609, 610, 611, 612, 613, 614, 615, 616, 617, 618, 619, 620, 621, 622, 718, 717, 716, 715, 751, 750, 749, 748, 747, 746, 745, 744, 743, 742, 741, 740, 739, 738, 737, 736, 735, 734, 733, 732, 731, 730, 729, 728), (437, 1238, 1237, 438), (406, 1268, 1267, 407), (858, 856, 744, 745), (203, 459, 458, 204), (922, 821, 823, 924), (305, 1370, 1369, 302), (231, 109, 137, 258), (936, 867, 869, 871, 873, 910, 908, 906, 904, 902, 900, 898, 896, 894, 892, 890, 888, 886, 884, 882, 880, 878, 876, 874, 864, 875, 877, 879, 881, 883, 885, 887, 889, 891, 893, 895, 897, 899, 901, 903, 905, 907, 909, 911, 912, 872, 870, 868, 866, 935, 933, 931, 929, 927, 925, 923, 921, 919, 917, 915, 863, 913, 914, 916, 918, 920, 922, 924, 926, 928, 930, 932, 934), (39, 40, 38, 37), (989, 951, 953, 988), (91, 239, 212, 89), (388, 1026, 1025, 392), (900, 855, 857, 898), (15, 16, 14, 13), (1115, 1080, 1076, 1114), (877, 875, 776, 775), (293, 1376, 1375, 294), (333, 1155, 1154, 334), (1320, 1282, 1281, 1319), (33, 34, 32, 31), (1109, 1074, 1070, 1108), (61, 62, 60, 59), (1343, 1305, 1307, 1342), (346, 1143, 1142, 347), (248, 119, 106, 257), (895, 893, 767, 766), (419, 406, 407, 408, 409, 404, 405, 410, 411, 412, 209, 82, 437, 438, 439, 440, 417, 418), (532, 533, 577, 578), (912, 911, 758, 757), (553, 554, 596, 597), (860, 858, 745, 746), (852, 850, 741, 742), (883, 881, 773, 772), (893, 891, 768, 767), (796, 794, 750, 751), (505, 506, 602, 601), (820, 818, 725, 726), (518, 519, 629, 628), (517, 518, 628, 627), (545, 546, 564, 565), (568, 567, 650), (484, 485, 608, 607), (822, 820, 726, 727), (563, 562, 655), (911, 909, 759, 758), (925, 927, 785, 784), (521, 497, 632, 631), (917, 919, 781, 780), (548, 549, 561, 562), (933, 935, 752, 788), (544, 545, 565, 566), (585, 586, 525, 526), (582, 583, 528, 529), (828, 826, 729, 730), (583, 672, 584), (814, 812, 722, 723), (818, 816, 724, 725), (591, 592, 558, 559), (596, 661, 597), (586, 587, 524, 525), (497, 498, 633, 632), (492, 493, 616, 615), (81, 1, 2, 0), (596, 595, 660), (866, 868, 754, 753), (592, 591, 664), (879, 877, 775, 774), (854, 852, 742, 743), (519, 520, 630, 629), (488, 489, 612, 611), (810, 808, 720, 721), (512, 513, 623, 622), (806, 804, 718, 719), (937, 938, 939), (940, 938, 937), (941, 940, 937), (937, 942, 943), (944, 942, 937), (939, 944, 937), (937, 945, 946), (947, 945, 937), (943, 947, 937), (937, 948, 949), (950, 948, 937), (946, 950, 937), (937, 951, 952), (953, 951, 937), (949, 953, 937), (937, 954, 955), (956, 954, 937), (952, 956, 937), (937, 957, 958), (959, 957, 937), (955, 959, 937), (937, 960, 961), (962, 960, 937), (958, 962, 937), (937, 963, 964), (965, 963, 937), (961, 965, 937), (937, 966, 967), (968, 966, 937), (964, 968, 937), (937, 969, 970), (971, 969, 937), (967, 971, 937), (937, 972, 973), (974, 972, 937), (970, 974, 937), (973, 941, 937), (377, 1032, 1031, 383), (1342, 1307, 1303, 1341), (302, 1369, 1368, 303), (280, 157, 156, 281), (867, 837, 839, 869), (258, 137, 139, 259), (421, 1254, 1253, 422), (270, 161, 160, 268), (1010, 972, 974, 1009), (431, 1247, 1246, 426), (1105, 1067, 1066, 1104), (924, 823, 825, 926), (146, 446, 445, 97), (323, 1353, 1352, 324), (918, 817, 819, 920), (906, 849, 851, 904), (775, 711, 712, 774), (374, 1037, 1036, 375), (310, 1366, 1365, 311), (757, 692, 693, 756), (327, 1349, 1348, 328), (1211, 1173, 1172, 1210), (251, 129, 131, 222), (758, 691, 692, 757), (363, 1126, 1125, 364), (138, 232, 260, 140), (179, 447, 446, 146), (304, 1371, 1370, 305), (57, 58, 56, 55), (891, 889, 769, 768), (993, 955, 954, 992), (43, 44, 42, 41), (586, 671, 587), (274, 105, 103, 290), (301, 1372, 1371, 304), (566, 565, 652), (1043, 1044, 977, 976, 1042), (1120, 1082, 1081, 1119), (308, 1381, 1380, 295), (1214, 1176, 1175, 1213), (200, 148, 292, 289, 136), (335, 1153, 1152, 330), (170, 468, 467, 153), (17, 18, 16, 15), (267, 150, 149, 269), (178, 448, 447, 179), (878, 803, 805, 876), (1003, 968, 964, 1002), (763, 686, 687, 762), (75, 76, 74, 73), (804, 802, 717, 718), (896, 859, 861, 894), (281, 156, 113, 214), (332, 1156, 1155, 333), (227, 116, 126, 249), (425, 1250, 1249, 429), (393, 1024, 1023, 394), (65, 66, 64, 63), (1200, 1164, 1165, 1199), (71, 72, 70, 69), (291, 102, 197, 283), (416, 1258, 1257, 413), (396, 1018, 1017, 397), (1049, 1050, 1051), (1052, 1050, 1049), (1053, 1052, 1049), (1049, 1054, 1055), (1056, 1054, 1049), (1051, 1056, 1049), (1049, 1057, 1058), (1059, 1057, 1049), (1055, 1059, 1049), (1049, 1060, 1061), (1062, 1060, 1049), (1058, 1062, 1049), (1049, 1063, 1064), (1065, 1063, 1049), (1061, 1065, 1049), (1049, 1066, 1067), (1068, 1066, 1049), (1064, 1068, 1049), (1049, 1069, 1070), (1071, 1069, 1049), (1067, 1071, 1049), (1049, 1072, 1073), (1074, 1072, 1049), (1070, 1074, 1049), (1049, 1075, 1076), (1077, 1075, 1049), (1073, 1077, 1049), (1049, 1078, 1079), (1080, 1078, 1049), (1076, 1080, 1049), (1049, 1081, 1082), (1083, 1081, 1049), (1079, 1083, 1049), (1049, 1084, 1085), (1086, 1084, 1049), (1082, 1086, 1049), (1085, 1053, 1049), (904, 851, 853, 902), (27, 28, 26, 25), (273, 164, 166, 226), (176, 450, 449, 177), (973, 1011, 975, 941), (37, 38, 36, 35), (29, 30, 28, 27), (414, 1256, 1255, 420), (978, 939, 938, 977), (1224, 1189, 1185, 1223), (892, 789, 791, 890), (306, 1383, 1382, 307), (382, 1045, 1044, 369), (990, 952, 951, 989), (884, 797, 799, 882), (1203, 1168, 1163, 1202), (902, 853, 855, 900), (910, 845, 847, 908), (1230, 1195, 1191, 1229), (768, 681, 682, 767), (981, 943, 942, 980), (1201, 1162, 1164, 1200), (278, 171, 157, 280), (1325, 1287, 1289, 1324), (234, 122, 120, 247), (778, 708, 709, 777), (1341, 1303, 1302, 1340), (779, 707, 708, 778), (222, 131, 134, 215), (344, 1158, 1157, 345), (979, 978, 977, 1044, 1045, 1046, 1047, 1048, 1012, 1013, 1014, 1015, 1016, 1017, 1018, 1019, 1020, 1021, 1022, 1023, 1024, 1025, 1026, 1027, 1028, 1029, 1030, 1031, 1032, 1033, 1034, 1035, 1036, 1037, 1038, 1039, 1040, 1041, 1042, 976, 975, 1011, 1010, 1009, 1008, 1007, 1006, 1005, 1004, 1003, 1002, 1001, 1000, 999, 998, 997, 996, 995, 994, 993, 992, 991, 990, 989, 988, 987, 986, 985, 984, 983, 982, 981, 980), (487, 488, 611, 610), (576, 575, 642), (1098, 1060, 1062, 1097), (1139, 1140, 1110, 1109, 1138), (1113, 1075, 1077, 1112), (1334, 1296, 1298, 1333), (199, 460, 459, 203), (194, 469, 468, 170), (1314, 1275, 1274, 1313), (1123, 1122, 1121, 1120, 1119, 1118, 1117, 1116, 1115, 1114, 1113, 1112, 1111, 1110, 1140, 1141, 1142, 1143, 1144, 1145, 1146, 1147, 1148, 1149, 1150, 1151, 1152, 1153, 1154, 1155, 1156, 1157, 1158, 1159, 1160, 1124, 1125, 1126, 1127, 1128, 1129, 1130, 1131, 1132, 1133, 1134, 1135, 1136, 1137, 1138, 1109, 1108, 1107, 1106, 1105, 1104, 1103, 1102, 1101, 1100, 1099, 1098, 1097, 1096, 1095, 1094, 1093, 1092, 1091, 1090, 1089, 1088, 1087), (215, 134, 87, 216), (347, 1142, 1141, 348), (991, 956, 952, 990), (1332, 1294, 1293, 1331), (588, 587, 668), (788, 698, 699, 787), (980, 942, 944, 979), (1254, 1225, 1224, 1223, 1253), (376, 1033, 1032, 377), (1101, 1063, 1065, 1100), (586, 585, 670), (19, 20, 18, 17), (886, 795, 797, 884), (314, 1362, 1361, 318), (246, 252, 235, 238, 240, 241, 242, 211, 212, 239, 237, 236, 234, 247, 248, 257, 43, 41, 39, 37, 35, 33, 31, 29, 27, 25, 23, 21, 19, 17, 15, 13, 11, 9, 7, 5, 3, 2, 1, 79, 77, 75, 73, 71, 69, 67, 65, 63, 61, 59, 57, 55, 53, 51, 49, 291, 283, 282, 284, 285, 286, 271, 270, 268, 260, 232, 230, 229, 231, 258, 259, 266, 267, 269, 272, 273, 226, 227, 249, 250, 251, 222, 215, 216, 218, 219, 209, 210, 217, 223, 220, 221, 228, 224, 225, 287, 288, 289, 292, 213, 243, 244, 245, 279, 277, 253, 254, 256, 255, 261, 262, 263, 264, 275, 276, 278, 280, 281, 214, 265, 233), (237, 94, 123, 236), (781, 705, 706, 780), (774, 712, 713, 773), (387, 1027, 1026, 388), (1005, 967, 966, 1004), (996, 958, 957, 995), (249, 126, 128, 250), (168, 481, 480, 169), (417, 1271, 1270, 418), (345, 1157, 1156, 332), (914, 813, 815, 916), (412, 1260, 1259, 415), (13, 14, 12, 11), (1161, 1162, 1163), (1164, 1162, 1161), (1165, 1164, 1161), (1161, 1166, 1167), (1168, 1166, 1161), (1163, 1168, 1161), (1161, 1169, 1170), (1171, 1169, 1161), (1167, 1171, 1161), (1161, 1172, 1173), (1174, 1172, 1161), (1170, 1174, 1161), (1161, 1175, 1176), (1177, 1175, 1161), (1173, 1177, 1161), (1161, 1178, 1179), (1180, 1178, 1161), (1176, 1180, 1161), (1161, 1181, 1182), (1183, 1181, 1161), (1179, 1183, 1161), (1161, 1184, 1185), (1186, 1184, 1161), (1182, 1186, 1161), (1161, 1187, 1188), (1189, 1187, 1161), (1185, 1189, 1161), (1161, 1190, 1191), (1192, 1190, 1161), (1188, 1192, 1161), (1161, 1193, 1194), (1195, 1193, 1161), (1191, 1195, 1161), (1161, 1196, 1197), (1198, 1196, 1161), (1194, 1198, 1161), (1197, 1165, 1161), (275, 173, 172, 276), (869, 839, 841, 871), (413, 1257, 1256, 414), (312, 1364, 1363, 313), (907, 905, 761, 760), (1000, 965, 961, 999), (928, 827, 829, 930), (400, 1014, 1013, 401), (411, 1261, 1260, 412), (325, 1351, 1350, 326), (769, 680, 681, 768), (55, 56, 54, 53), (177, 449, 448, 178), (916, 815, 817, 918), (1204, 1166, 1168, 1203), (257, 106, 105, 274), (698, 788, 752, 697), (174, 453, 452, 135), (1107, 1069, 1071, 1106), (266, 151, 150, 267), (1225, 1187, 1189, 1224), (69, 70, 68, 67), (936, 835, 837, 867), (754, 695, 696, 753), (269, 149, 162, 272), (320, 1359, 1358, 315), (1103, 1068, 1064, 1102), (286, 165, 163, 271), (391, 1020, 1019, 395), (926, 825, 827, 928), (656, 562, 561), (1309, 1347, 1311, 1277), (913, 811, 813, 914), (832, 830, 731, 732), (5, 6, 4, 3), (503, 504, 639, 638), (298, 1377, 1376, 293), (494, 495, 618, 617), (1243, 1244, 1245, 1246, 1247, 1248, 1249, 1250, 1251, 1252, 1253, 1223, 1222, 1221, 1220, 1219, 1218, 1217, 1216, 1215, 1214, 1213, 1212, 1211, 1210, 1209, 1208, 1207, 1206, 1205, 1204, 1203, 1202, 1201, 1200, 1199, 1235, 1234, 1233, 1232, 1231, 1230, 1229, 1228, 1227, 1226, 1225, 1254, 1255, 1256, 1257, 1258, 1259, 1260, 1261, 1262, 1263, 1264, 1265, 1266, 1267, 1268, 1269, 1270, 1271, 1272, 1236, 1237, 1238, 1239, 1240, 1241, 1242), (1209, 1174, 1170, 1208), (285, 180, 165, 286), (175, 451, 450, 176), (339, 1145, 1144, 340), (865, 809, 811, 913), (436, 1239, 1238, 437), (573, 644, 574), (384, 1030, 1029, 385), (358, 1131, 1130, 359), (79, 80, 78, 77), (1328, 1290, 1292, 1327), (1111, 1073, 1072, 1110), (236, 123, 122, 234), (247, 120, 119, 248), (415, 1259, 1258, 416), (190, 473, 472, 191), (204, 458, 457, 205), (250, 128, 129, 251), (765, 684, 685, 764), (1344, 1306, 1305, 1343), (976, 940, 941, 975), (316, 1357, 1356, 317), (999, 961, 960, 998), (196, 464, 463, 201), (264, 145, 173, 275), (1273, 1274, 1275), (1276, 1274, 1273), (1277, 1276, 1273), (1273, 1278, 1279), (1280, 1278, 1273), (1275, 1280, 1273), (1273, 1281, 1282), (1283, 1281, 1273), (1279, 1283, 1273), (1273, 1284, 1285), (1286, 1284, 1273), (1282, 1286, 1273), (1273, 1287, 1288), (1289, 1287, 1273), (1285, 1289, 1273), (1273, 1290, 1291), (1292, 1290, 1273), (1288, 1292, 1273), (1273, 1293, 1294), (1295, 1293, 1273), (1291, 1295, 1273), (1273, 1296, 1297), (1298, 1296, 1273), (1294, 1298, 1273), (1273, 1299, 1300), (1301, 1299, 1273), (1297, 1301, 1273), (1273, 1302, 1303), (1304, 1302, 1273), (1300, 1304, 1273), (1273, 1305, 1306), (1307, 1305, 1273), (1303, 1307, 1273), (1273, 1308, 1309), (1310, 1308, 1273), (1306, 1310, 1273), (1309, 1277, 1273), (239, 91, 94, 237), (184, 479, 478, 185), (424, 1251, 1250, 425), (186, 477, 476, 187), (272, 162, 164, 273), (511, 512, 622, 621), (542, 543, 567, 568), (428, 1244, 1243, 432), (756, 693, 694, 755), (338, 1148, 1147, 341), (331, 1151, 1150, 336), (399, 1015, 1014, 400), (216, 87, 86, 218), (856, 854, 743, 744), (1216, 1178, 1180, 1215), (383, 1031, 1030, 384), (674, 582, 581), (1353, 1354, 1355, 1356, 1357, 1358, 1359, 1360, 1361, 1362, 1363, 1364, 1365, 1366, 1367, 1368, 1369, 1370, 1371, 1372, 1342, 1341, 1340, 1339, 1338, 1337, 1336, 1335, 1334, 1333, 1332, 1331, 1330, 1329, 1328, 1327, 1326, 1325, 1324, 1323, 1322, 1321, 1320, 1319, 1318, 1317, 1316, 1315, 1314, 1313, 1312, 1311, 1347, 1376, 1377, 1378, 1379, 1380, 1381, 1382, 1383, 1384, 1348, 1349, 1350, 1351, 1352), (340, 1144, 1143, 346), (35, 36, 34, 33), (429, 1249, 1248, 430), (360, 1129, 1128, 361), (328, 1348, 1384, 329), (419, 1269, 1268, 406), (648, 649, 650, 651, 652, 653, 654, 655, 656, 657, 658, 659, 661, 660, 663, 662, 665, 684, 683, 682, 681, 680, 679, 678, 714, 713, 712, 711, 710, 709, 708, 707, 706, 705, 704, 703, 702, 644, 645, 646, 647), (187, 476, 475, 188), (798, 796, 751, 715), (1041, 372, 371, 1042), (1206, 1171, 1167, 1205), (336, 1150, 1149, 337), (1231, 1193, 1195, 1230), (1345, 1344, 1343, 1342, 1372, 1373, 1374, 1375, 1376, 1347, 1346), (1106, 1071, 1067, 1105), (1326, 1288, 1287, 1325), (167, 482, 481, 168), (398, 1016, 1015, 399), (1322, 1284, 1286, 1321), (1339, 1304, 1300, 1338), (359, 1130, 1129, 360), (284, 181, 180, 285), (997, 962, 958, 996), (201, 463, 462, 202), (244, 115, 114, 245), (894, 861, 789, 892), (777, 709, 710, 776), (245, 114, 158, 279), (1093, 1055, 1054, 1092), (439, 1236, 1272, 440), (1122, 1084, 1086, 1121), (292, 148, 147, 213)])
me_rob_12146.materials.append(mat_material)
me_rob_12146.use_remesh_preserve_volume = False
me_rob_12146.use_remesh_preserve_attributes = False
me_rob_12146.use_mirror_vertex_groups = False
me_rob_12146.update()

# ---- objects
ob_rob_12146 = bpy.data.objects.new('ROB-12146', me_rob_12146)
ob_camera = bpy.data.objects.new('Camera', cam_camera)

# ---- transforms, parenting, visibility, modifiers, constraints
ob_rob_12146.location = (0.0, 0.0, 0.0)
ob_rob_12146.rotation_euler = (1.571, -0.0, 0.0)
ob_rob_12146.lineart.crease_threshold = 0.0
ob_camera.location = (7.481, -6.508, 5.344)
ob_camera.rotation_euler = (1.109, 0.01082, 0.8149)
ob_camera.lock_rotations_4d = False
ob_camera.empty_display_type = 'ARROWS'
ob_camera.color = (0.0, 0.0, 0.0, 0.0)
ob_camera.display_type = 'WIRE'
ob_camera.lineart.crease_threshold = 0.0

# ---- collection membership
col_collection_1.objects.link(ob_rob_12146)
col_collection_1.objects.link(ob_camera)

# ---- scene / render settings (as saved in the file)
scene.camera = ob_camera
scene.frame_start = 1; scene.frame_end = 250; scene.frame_set(1)
scene.render.engine = 'BLENDER_EEVEE_NEXT'
scene.render.resolution_percentage = 50
scene.render.dither_intensity = 0.0
scene.cycles.use_denoising = False
scene.cycles.samples = 10
scene.cycles.sampling_pattern = 'TABULATED_SOBOL'
scene.cycles.light_sampling_threshold = 0.0
scene.cycles.use_adaptive_sampling = False
scene.cycles.use_light_tree = False
scene.cycles.blur_glossy = 0.0
scene.cycles.pixel_filter_type = 'GAUSSIAN'
scene.cycles.sample_clamp_indirect = 0.0
scene.view_settings.view_transform = 'Raw'
bpy.context.view_layer.update()

# ---- added for rendering (the .blend has no usable light): sun
light_auto_sun = bpy.data.lights.new('AutoSun', 'SUN')
light_auto_sun.energy = 3.0
light_auto_sun.angle = 0.0523599
ob_auto_sun = bpy.data.objects.new('AutoSun', light_auto_sun)
scene.collection.objects.link(ob_auto_sun)
ob_auto_sun.rotation_euler = (0.872665, 0.174533, 0.523599)
bpy.context.view_layer.update()
